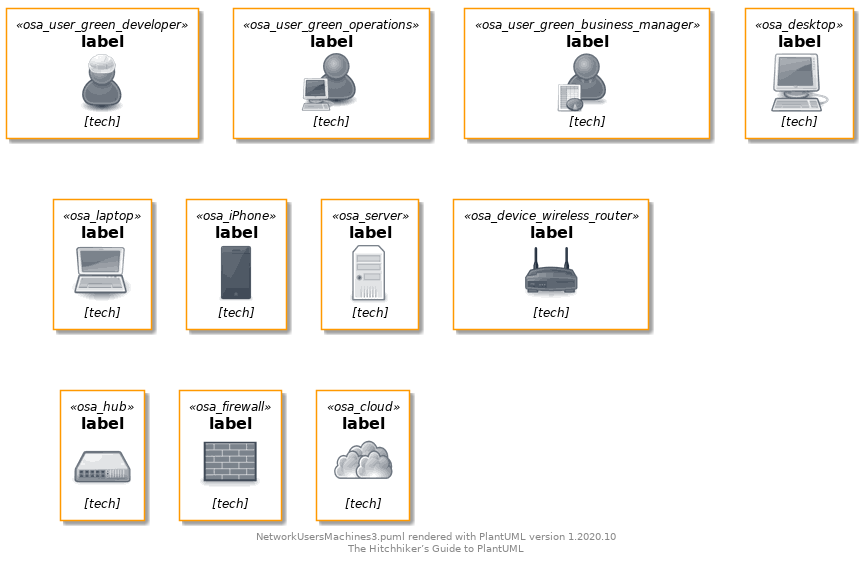

The diagram above was rendered by PlantUML. Its source (embedded in the PNG):
@startuml

skinparam backgroundColor white

skinparam note {
    BackgroundColor #F1FFFF
    BorderColor #2980B9
}

skinparam activity {
    BackgroundColor #BDE3FF
    ArrowColor #2980B9
    BorderColor #2980B9
    StartColor #227BC6
    EndColor #227BC6
    BarColor #227BC6
}

skinparam sequence {
    ArrowColor  #2980B9
    DividerBackgroundColor  #BDE3FF
    GroupBackgroundColor    #BDE3FF
    LifeLineBackgroundColor white
    LifeLineBorderColor #2980B9
    ParticipantBackgroundColor  #BDE3FF
    ParticipantBorderColor  #2980B9
    BoxLineColor    #2980B9
    BoxBackgroundColor  #DDDDDD
}

skinparam componentBackgroundColor    #BDE3FF
skinparam component {
    skinparam componentArrowColor #A80036
    skinparam BorderColor    #A80036
    skinparam InterfaceBackgroundColor   #BDE3FF
    skinparam InterfaceBorderColor   #A80036
}


skinparam stateBackgroundColor #BDE3FF
skinparam state {
    skinparam BorderColor #2980B9
    skinparam ArrowColor #2980B9
    skinparam StartColor black
    skinparam EndColor   black
}


skinparam stereotype {                  
    skinparam CBackgroundColor  #ADD1B2
    skinparam ABackgroundColor  #A9DCDF
    skinparam IBackgroundColor  #B4A7E5
    skinparam EBackgroundColor  #EB937F
}

skinparam actorBackgroundColor #BDE3FF
skinparam actor {
    skinparam BorderColor    #A80036
}

skinparam usecase {
    skinparam ArrowColor   #A80036
    skinparam BorderColor  #A80036
}

skinparam class {
    skinparam ArrowColor #A80036
    skinparam BackgroundColor    #BDE3FF
    skinparam BorderColor    #A80036
}


skinparam object {
    skinparam ArrowColor    #A80036
    skinparam BackgroundColor   #BDE3FF
    skinparam BorderColor   #A80036
}


skinparam packageBackgroundColor  #white
skinparam agentBackgroundColor  #BDE3FF
skinparam artifactBackgroundColor  #BDE3FF
skinparam boundaryBackgroundColor  #BDE3FF
skinparam cardBackgroundColor  #BDE3FF
skinparam cloudBackgroundColor  #BDE3FF
skinparam controlBackgroundColor  #BDE3FF
skinparam databaseBackgroundColor  #BDE3FF
skinparam entityBackgroundColor  #BDE3FF
skinparam fileBackgroundColor  #BDE3FF
skinparam folderBackgroundColor  #BDE3FF
skinparam frameBackgroundColor  #BDE3FF
skinparam interfaceBackgroundColor  #BDE3FF
skinparam nodeBackgroundColor  #BDE3FF
skinparam queueBackgroundColor  #BDE3FF
skinparam stackBackgroundColor  #BDE3FF
skinparam rectangleBackgroundColor  #BDE3FF
skinparam storageBackgroundColor  #BDE3FF
skinparam usecaseBackgroundColor #BDE3FF

!define osaPuml https://raw.githubusercontent.com/Crashedmind/PlantUML-opensecurityarchitecture2-icons/master
!include osaPuml/Common.puml
!include osaPuml/User/all.puml
!include osaPuml/Hardware/all.puml
!include osaPuml/Misc/all.puml
!include osaPuml/Server/all.puml
!include osaPuml/Site/all.puml


' Users
osa_user_green_developer(osa_user_green_developer, "label", "tech")
osa_user_green_operations(osa_user_green_operations, "label", "tech")
osa_user_green_business_manager(osa_user_green_business_manager, "label", "tech")

' Devices
osa_desktop(osa_desktop, "label", "tech")
osa_laptop(osa_laptop, "label", "tech")
osa_iPhone(osa_iPhone, "label", "tech")
osa_server(osa_server, "label", "tech")

' Network
osa_device_wireless_router(osa_device_wireless_router, "label", "tech")
osa_hub(osa_hub, "label", "tech")
osa_firewall(osa_firewall, "label", "tech")
osa_cloud(osa_cloud, "label", "tech")

footer %filename() rendered with PlantUML version %version()\nThe Hitchhiker’s Guide to PlantUML
@enduml